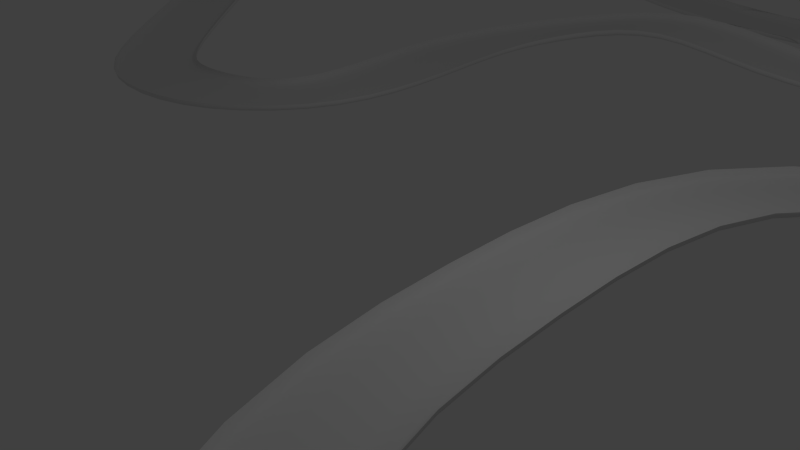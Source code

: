 # Source: Colliderv2.blend  (saved by Blender 2.76.0; exported with 4.5.12 LTS)
import bpy
from mathutils import Matrix  # noqa: F401  (used for matrix-valued properties, if any)

bpy.ops.wm.read_factory_settings(use_empty=True)
scene = bpy.context.scene
scene.name = 'Scene'

# ---- collections
col_collection_1 = bpy.data.collections.new('Collection 1'); scene.collection.children.link(col_collection_1)

# ---- world
world_world = bpy.data.worlds.new('World'); scene.world = world_world
world_world.color = (0.05088, 0.05088, 0.05088)
world_world.use_sun_shadow = False
world_world.sun_shadow_jitter_overblur = 0.0
world_world.cycles.sampling_method = 'MANUAL'
world_world.cycles.sample_map_resolution = 256

# ---- cameras
cam_camera = bpy.data.cameras.new('Camera')
cam_camera.clip_end = 100.0
cam_camera.lens = 35.0
cam_camera.sensor_width = 32.0
cam_camera.sensor_height = 18.0
cam_camera.ortho_scale = 7.314
cam_camera.dof.focus_distance = 0.0
cam_camera.dof.aperture_fstop = 128.0

# ---- lights
light_lamp = bpy.data.lights.new('Lamp', 'POINT')
light_lamp.transmission_factor = 0.0
light_lamp.cutoff_distance = 30.0
light_lamp.energy = 100.0
light_lamp.shadow_buffer_clip_start = 1.001
light_lamp.shadow_soft_size = 0.1
light_lamp.shadow_maximum_resolution = 0.006
light_lamp.use_absolute_resolution = True
light_lamp.cycles.use_multiple_importance_sampling = False

# ---- meshes
me_plane_004 = bpy.data.meshes.new('Plane.004')
me_plane_004.from_pydata([(-1.054, -3.926e-06, -1.594e-06), (0.9458, -3.926e-06, -1.594e-06), (-1.054, 2.0, 0.01735), (0.9458, 2.0, 0.01735), (-1.054, 2.0, 0.1225), (0.9458, 2.0, 0.1225)], [], [(0, 1, 3, 2), (2, 3, 5, 4)])
me_plane_004.polygons.foreach_set('use_smooth', [True] * 2)
me_plane_004.use_remesh_preserve_volume = False
me_plane_004.use_remesh_preserve_attributes = False
me_plane_004.use_mirror_vertex_groups = False
me_plane_004.update()
me_plane_002 = bpy.data.meshes.new('Plane.002')
me_plane_002.from_pydata([(-1.054, -3.926e-06, -1.594e-06), (0.9458, -3.926e-06, -1.594e-06), (-1.054, 2.0, 0.01735), (0.9458, 2.0, 0.01735), (-1.054, 2.0, 0.1737), (0.9458, 2.0, 0.1737)], [], [(0, 1, 3, 2), (2, 3, 5, 4)])
me_plane_002.polygons.foreach_set('use_smooth', [True] * 2)
me_plane_002.use_remesh_preserve_volume = False
me_plane_002.use_remesh_preserve_attributes = False
me_plane_002.use_mirror_vertex_groups = False
me_plane_002.update()
me_plane_003 = bpy.data.meshes.new('Plane.003')
me_plane_003.from_pydata([(-1.054, -3.926e-06, -1.594e-06), (0.9458, -3.926e-06, -1.594e-06), (-1.054, 2.0, 0.01735), (0.9458, 2.0, 0.01735), (-1.054, 2.0, 0.1737), (0.9458, 2.0, 0.1737)], [], [(0, 1, 3, 2), (2, 3, 5, 4)])
me_plane_003.polygons.foreach_set('use_smooth', [True] * 2)
me_plane_003.use_remesh_preserve_volume = False
me_plane_003.use_remesh_preserve_attributes = False
me_plane_003.use_mirror_vertex_groups = False
me_plane_003.update()

# ---- curves / text
cu_beziercurve_001 = bpy.data.curves.new('BezierCurve.001', 'CURVE')
cu_beziercurve_001.dimensions = '3D'
_sp = cu_beziercurve_001.splines.new('BEZIER'); _sp.bezier_points.add(10)
_sp.bezier_points.foreach_set('co', [4.825, -0.4613, -0.3382, 4.32, -3.82, -0.2858, -0.5923, -6.793, 0.3302, -4.517, -9.337, 3.04, -8.916, -9.816, 5.144, -12.0, -9.256, 3.403, -13.67, -7.06, 1.214, -13.04, -1.489, -0.4523, -11.87, 1.512, -0.6394, -7.666, 2.216, -0.7337, -4.131, 0.6949, -0.6565])
_sp.bezier_points.foreach_set('handle_left', [2.702, 2.353, -0.4659, 5.053, -2.718, -0.3752, 1.225, -5.657, -0.3706, -2.765, -8.724, 2.036, -7.005, -9.879, 5.206, -11.01, -9.829, 4.217, -13.4, -8.229, 1.886, -13.59, -3.67, -0.05494, -12.85, 0.7192, -0.5814, -9.318, 2.416, -0.7319, -5.58, 1.092, -0.6985])
_sp.bezier_points.foreach_set('handle_right', [5.623, -1.519, -0.2902, 3.075, -5.693, -0.1336, -2.293, -7.856, 0.9862, -6.105, -9.893, 3.951, -10.31, -9.769, 5.099, -12.96, -8.692, 2.602, -14.12, -5.12, 0.09832, -12.74, -0.2853, -0.6716, -10.58, 2.56, -0.716, -6.174, 2.036, -0.7354, -0.7298, -0.2369, -0.558])
for _p, _l, _r in zip(_sp.bezier_points, ['AUTO', 'AUTO', 'AUTO', 'AUTO', 'AUTO', 'AUTO', 'AUTO', 'AUTO', 'AUTO', 'AUTO', 'AUTO'], ['AUTO', 'AUTO', 'AUTO', 'AUTO', 'AUTO', 'AUTO', 'AUTO', 'AUTO', 'AUTO', 'AUTO', 'AUTO']): _p.handle_left_type = _l; _p.handle_right_type = _r
_sp.order_u = 0
_sp.order_v = 0
_sp.use_cyclic_u = True
cu_beziercurve_001.use_path = True
cu_beziercurve_001.use_path_clamp = True
cu_beziercurve_001.bevel_resolution = 0
cu_beziercurve_001.fill_mode = 'HALF'
cu_beziercurve_002 = bpy.data.curves.new('BezierCurve.002', 'CURVE')
cu_beziercurve_002.dimensions = '3D'
_sp = cu_beziercurve_002.splines.new('BEZIER'); _sp.bezier_points.add(6)
_sp.bezier_points.foreach_set('co', [-5.026, 5.549, 0.1923, -4.072, 1.828, 0.1808, -0.9115, 0.2521, 0.5082, 1.366, 3.761, 0.1501, 2.326, 9.451, 0.08567, 1.176, 11.4, -0.03574, -3.606, 11.65, 0.1736])
_sp.bezier_points.foreach_set('handle_left', [-5.053, 7.996, 0.1923, -4.802, 2.842, 0.04169, -2.196, -0.1707, 0.5634, 0.7727, 2.235, 0.2309, 2.734, 7.237, 0.1633, 1.933, 10.94, -0.03077, -2.112, 12.78, 0.1167])
_sp.bezier_points.foreach_set('handle_right', [-5.009, 4.05, 0.1923, -3.209, 0.7829, 0.4732, 0.4534, 0.7012, 0.4496, 2.182, 5.858, 0.03903, 2.165, 10.32, 0.05518, -0.424, 12.37, -0.04623, -5.56, 10.18, 0.2481])
for _p, _l, _r in zip(_sp.bezier_points, ['AUTO', 'FREE', 'ALIGNED', 'AUTO', 'AUTO', 'AUTO', 'AUTO'], ['AUTO', 'FREE', 'ALIGNED', 'AUTO', 'AUTO', 'AUTO', 'AUTO']): _p.handle_left_type = _l; _p.handle_right_type = _r
_sp.order_u = 0
_sp.order_v = 0
_sp.use_cyclic_u = True
cu_beziercurve_002.use_path = True
cu_beziercurve_002.use_path_clamp = True
cu_beziercurve_002.bevel_resolution = 0
cu_beziercurve_002.fill_mode = 'HALF'
cu_beziercurve_002.twist_mode = 'Z_UP'
cu_beziercurve = bpy.data.curves.new('BezierCurve', 'CURVE')
cu_beziercurve.dimensions = '3D'
_sp = cu_beziercurve.splines.new('BEZIER'); _sp.bezier_points.add(9)
_sp.bezier_points.foreach_set('co', [-3.906, -6.064, 0.434, -3.824, -10.65, 0.2807, -9.146, -11.2, 0.1852, -9.966, -3.097, 3.879, -7.424, 1.124, 1.225, -1.878, 0.6974, 0.2002, 3.639, 1.627, -0.3462, 6.213, -1.243, -0.3616, 2.477, -4.485, 0.57, -0.5958, -4.377, 1.092])
_sp.bezier_points.foreach_set('handle_left', [-3.798, -4.973, 0.4434, -3.254, -9.35, 0.2989, -8.24, -12.47, 0.326, -9.891, -5.997, 3.91, -8.086, 0.9149, 1.289, -3.888, 0.772, 0.155, 2.639, 1.627, -0.3462, 6.205, 0.4423, -0.3616, 3.853, -4.283, 0.57, 0.8099, -4.309, 0.7605])
_sp.bezier_points.foreach_set('handle_right', [-4.037, -7.39, 0.4226, -4.73, -12.72, 0.2518, -9.834, -10.23, 0.07829, -10.05, 0.04069, 3.845, -6.632, 1.375, 1.148, -0.822, 0.6582, 0.2239, 4.639, 1.627, -0.3462, 6.221, -2.899, -0.3616, 1.374, -4.647, 0.57, -1.143, -4.404, 1.221])
for _p, _l, _r in zip(_sp.bezier_points, ['ALIGNED', 'ALIGNED', 'ALIGNED', 'ALIGNED', 'ALIGNED', 'ALIGNED', 'ALIGNED', 'ALIGNED', 'ALIGNED', 'ALIGNED'], ['ALIGNED', 'ALIGNED', 'ALIGNED', 'ALIGNED', 'ALIGNED', 'ALIGNED', 'ALIGNED', 'ALIGNED', 'ALIGNED', 'ALIGNED']): _p.handle_left_type = _l; _p.handle_right_type = _r
_sp.order_u = 0
_sp.order_v = 0
_sp.use_cyclic_u = True
cu_beziercurve.use_path = True
cu_beziercurve.use_path_clamp = True
cu_beziercurve.bevel_resolution = 0
cu_beziercurve.fill_mode = 'HALF'
cu_beziercurve.twist_mode = 'Z_UP'

# ---- objects
ob_lamp = bpy.data.objects.new('Lamp', light_lamp)
ob_camera = bpy.data.objects.new('Camera', cam_camera)
ob_curve2 = bpy.data.objects.new('Curve2', cu_beziercurve_001)
ob_pista2 = bpy.data.objects.new('Pista2', me_plane_004)
ob_curve1 = bpy.data.objects.new('Curve1', cu_beziercurve_002)
ob_pista1 = bpy.data.objects.new('Pista1', me_plane_002)
ob_curve3 = bpy.data.objects.new('Curve3', cu_beziercurve)
ob_pista3 = bpy.data.objects.new('Pista3', me_plane_003)

# ---- transforms, parenting, visibility, modifiers, constraints
ob_lamp.location = (4.076, 1.005, 5.904)
ob_lamp.rotation_euler = (0.6503, 0.05522, 1.866)
ob_lamp.lock_rotations_4d = False
ob_lamp.empty_display_type = 'ARROWS'
ob_lamp.color = (0.0, 0.0, 0.0, 0.0)
ob_lamp.lineart.crease_threshold = 0.0
ob_camera.location = (7.481, -6.508, 5.344)
ob_camera.rotation_euler = (1.109, 0.01082, 0.8149)
ob_camera.lock_rotations_4d = False
ob_camera.empty_display_type = 'ARROWS'
ob_camera.color = (0.0, 0.0, 0.0, 0.0)
ob_camera.display_type = 'WIRE'
ob_camera.lineart.crease_threshold = 0.0
ob_curve2.location = (5.328, -10.77, 1.431)
ob_curve2.lineart.crease_threshold = 0.0
ob_pista2.location = (-7.37, -11.12, 0.09041)
ob_pista2.scale = (1.0, 0.5362, 1.0)
ob_pista2.lineart.crease_threshold = 0.0
_m = ob_pista2.modifiers.new('Mirror', 'MIRROR')
_m.use_axis = (False, True, False)
_m = ob_pista2.modifiers.new('Array', 'ARRAY')
_m.fit_type = 'FIT_CURVE'
_m.curve = ob_curve2
_m.constant_offset_displace = (0.0, 0.0, 0.0)
_m.use_merge_vertices = True
_m.use_merge_vertices_cap = True
_m = ob_pista2.modifiers.new('Curve', 'CURVE')
_m.object = ob_curve2
_m = ob_pista2.modifiers.new('Subsurf', 'SUBSURF')
_m.uv_smooth = 'PRESERVE_CORNERS'
_m.quality = 2
_m.levels = 2
_m.show_only_control_edges = False
ob_curve1.location = (7.414, -6.232, 0.1288)
ob_curve1.lineart.crease_threshold = 0.0
ob_pista1.location = (-4.79, -6.423, 0.09041)
ob_pista1.scale = (1.07, 0.3901, 1.0)
ob_pista1.lineart.crease_threshold = 0.0
_m = ob_pista1.modifiers.new('Mirror', 'MIRROR')
_m.use_axis = (False, True, False)
_m = ob_pista1.modifiers.new('Array', 'ARRAY')
_m.fit_type = 'FIT_CURVE'
_m.count = 1
_m.curve = ob_curve1
_m.constant_offset_displace = (0.0, 0.0, 0.0)
_m.use_merge_vertices = True
_m.use_merge_vertices_cap = True
_m = ob_pista1.modifiers.new('Curve', 'CURVE')
_m.object = ob_curve1
_m = ob_pista1.modifiers.new('Subsurf', 'SUBSURF')
_m.uv_smooth = 'PRESERVE_CORNERS'
_m.quality = 1
_m.render_levels = 1
_m.show_only_control_edges = False
ob_curve3.location = (-0.3743, 13.1, 0.7385)
ob_curve3.lineart.crease_threshold = 0.0
ob_pista3.location = (-17.89, 12.84, 0.09041)
ob_pista3.scale = (1.036, 0.4355, 1.0)
ob_pista3.lineart.crease_threshold = 0.0
_m = ob_pista3.modifiers.new('Mirror', 'MIRROR')
_m.use_axis = (False, True, False)
_m = ob_pista3.modifiers.new('Array', 'ARRAY')
_m.fit_type = 'FIT_CURVE'
_m.curve = ob_curve3
_m.constant_offset_displace = (0.0, 0.0, 0.0)
_m.use_merge_vertices = True
_m.use_merge_vertices_cap = True
_m = ob_pista3.modifiers.new('Curve', 'CURVE')
_m.object = ob_curve3
_m = ob_pista3.modifiers.new('Subsurf', 'SUBSURF')
_m.uv_smooth = 'PRESERVE_CORNERS'
_m.quality = 2
_m.levels = 2
_m.show_only_control_edges = False

# ---- collection membership
col_collection_1.objects.link(ob_lamp)
col_collection_1.objects.link(ob_camera)
col_collection_1.objects.link(ob_curve2)
col_collection_1.objects.link(ob_pista2)
col_collection_1.objects.link(ob_curve1)
col_collection_1.objects.link(ob_pista1)
col_collection_1.objects.link(ob_curve3)
col_collection_1.objects.link(ob_pista3)

# ---- scene / render settings (as saved in the file)
scene.camera = ob_camera
scene.frame_start = 1; scene.frame_end = 250; scene.frame_set(166)
scene.render.engine = 'BLENDER_EEVEE_NEXT'
scene.render.resolution_percentage = 50
scene.render.dither_intensity = 0.0
scene.cycles.use_denoising = False
scene.cycles.samples = 10
scene.cycles.sampling_pattern = 'TABULATED_SOBOL'
scene.cycles.light_sampling_threshold = 0.0
scene.cycles.use_adaptive_sampling = False
scene.cycles.use_light_tree = False
scene.cycles.blur_glossy = 0.0
scene.cycles.pixel_filter_type = 'GAUSSIAN'
scene.cycles.sample_clamp_indirect = 0.0
scene.view_settings.view_transform = 'Standard'
bpy.context.view_layer.update()
